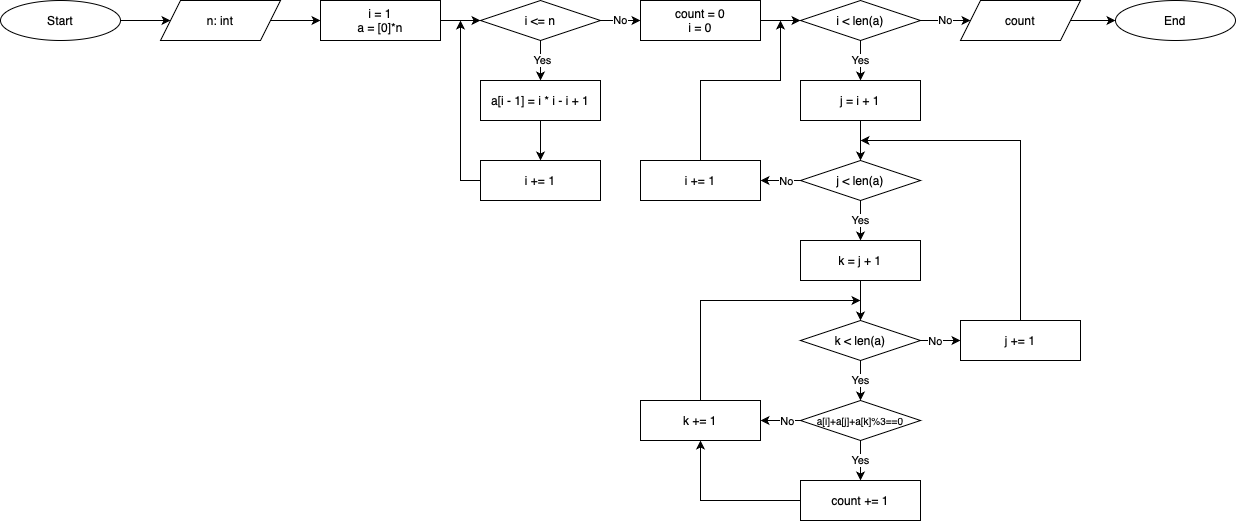

The diagram above was exported from draw.io. Its source (the exported page's mxGraphModel, read from the mxfile embedded in the PNG):
<mxGraphModel dx="1122" dy="761" grid="1" gridSize="10" guides="1" tooltips="1" connect="1" arrows="1" fold="1" page="1" pageScale="1" pageWidth="850" pageHeight="1100" background="#ffffff" math="0" shadow="0">
  <root>
    <mxCell id="0" />
    <mxCell id="1" parent="0" />
    <mxCell id="XKFdUextkc2nJWJVsiQQ-31" value="" style="edgeStyle=orthogonalEdgeStyle;rounded=0;orthogonalLoop=1;jettySize=auto;html=1;" parent="1" source="XKFdUextkc2nJWJVsiQQ-1" edge="1">
      <mxGeometry relative="1" as="geometry">
        <mxPoint x="400" y="150" as="targetPoint" />
      </mxGeometry>
    </mxCell>
    <mxCell id="iPOr9jhTZgFF23cTAe3i-1" value="Start" style="ellipse;whiteSpace=wrap;html=1;" vertex="1" parent="1">
      <mxGeometry x="40" y="240" width="120" height="40" as="geometry" />
    </mxCell>
    <mxCell id="iPOr9jhTZgFF23cTAe3i-2" value="n: int" style="shape=parallelogram;perimeter=parallelogramPerimeter;whiteSpace=wrap;html=1;fixedSize=1;" vertex="1" parent="1">
      <mxGeometry x="200" y="240" width="120" height="40" as="geometry" />
    </mxCell>
    <mxCell id="iPOr9jhTZgFF23cTAe3i-16" value="" style="endArrow=classic;html=1;rounded=0;exitX=1;exitY=0.5;exitDx=0;exitDy=0;entryX=0;entryY=0.5;entryDx=0;entryDy=0;" edge="1" parent="1" source="iPOr9jhTZgFF23cTAe3i-1" target="iPOr9jhTZgFF23cTAe3i-2">
      <mxGeometry width="50" height="50" relative="1" as="geometry">
        <mxPoint x="210" y="360" as="sourcePoint" />
        <mxPoint x="260" y="310" as="targetPoint" />
      </mxGeometry>
    </mxCell>
    <mxCell id="iPOr9jhTZgFF23cTAe3i-17" value="" style="endArrow=classic;html=1;rounded=0;exitX=1;exitY=0.5;exitDx=0;exitDy=0;entryX=0;entryY=0.5;entryDx=0;entryDy=0;" edge="1" parent="1" source="iPOr9jhTZgFF23cTAe3i-2" target="iPOr9jhTZgFF23cTAe3i-77">
      <mxGeometry width="50" height="50" relative="1" as="geometry">
        <mxPoint x="170" y="270" as="sourcePoint" />
        <mxPoint x="350" y="280" as="targetPoint" />
      </mxGeometry>
    </mxCell>
    <mxCell id="iPOr9jhTZgFF23cTAe3i-77" value="i = 1&lt;div&gt;a = [0]*n&lt;/div&gt;" style="rounded=0;whiteSpace=wrap;html=1;" vertex="1" parent="1">
      <mxGeometry x="360" y="240" width="120" height="40" as="geometry" />
    </mxCell>
    <mxCell id="iPOr9jhTZgFF23cTAe3i-78" value="i &amp;lt;= n" style="rhombus;whiteSpace=wrap;html=1;" vertex="1" parent="1">
      <mxGeometry x="520" y="240" width="120" height="40" as="geometry" />
    </mxCell>
    <mxCell id="iPOr9jhTZgFF23cTAe3i-79" value="" style="endArrow=classic;html=1;rounded=0;entryX=0;entryY=0.5;entryDx=0;entryDy=0;" edge="1" parent="1" target="iPOr9jhTZgFF23cTAe3i-78">
      <mxGeometry width="50" height="50" relative="1" as="geometry">
        <mxPoint x="480" y="260" as="sourcePoint" />
        <mxPoint x="370" y="270" as="targetPoint" />
      </mxGeometry>
    </mxCell>
    <mxCell id="iPOr9jhTZgFF23cTAe3i-80" value="" style="endArrow=classic;html=1;rounded=0;exitX=0.5;exitY=1;exitDx=0;exitDy=0;entryX=0.5;entryY=0;entryDx=0;entryDy=0;" edge="1" parent="1" source="iPOr9jhTZgFF23cTAe3i-78" target="iPOr9jhTZgFF23cTAe3i-81">
      <mxGeometry width="50" height="50" relative="1" as="geometry">
        <mxPoint x="490" y="270" as="sourcePoint" />
        <mxPoint x="560" y="300" as="targetPoint" />
      </mxGeometry>
    </mxCell>
    <mxCell id="iPOr9jhTZgFF23cTAe3i-82" value="Yes" style="edgeLabel;html=1;align=center;verticalAlign=middle;resizable=0;points=[];" vertex="1" connectable="0" parent="iPOr9jhTZgFF23cTAe3i-80">
      <mxGeometry x="-0.0586" y="1" relative="1" as="geometry">
        <mxPoint as="offset" />
      </mxGeometry>
    </mxCell>
    <mxCell id="iPOr9jhTZgFF23cTAe3i-81" value="a[i - 1] = i * i - i + 1" style="rounded=0;whiteSpace=wrap;html=1;" vertex="1" parent="1">
      <mxGeometry x="520" y="320" width="120" height="40" as="geometry" />
    </mxCell>
    <mxCell id="iPOr9jhTZgFF23cTAe3i-83" value="i += 1" style="rounded=0;whiteSpace=wrap;html=1;" vertex="1" parent="1">
      <mxGeometry x="520" y="400" width="120" height="40" as="geometry" />
    </mxCell>
    <mxCell id="iPOr9jhTZgFF23cTAe3i-84" value="" style="endArrow=classic;html=1;rounded=0;exitX=0.5;exitY=1;exitDx=0;exitDy=0;entryX=0.5;entryY=0;entryDx=0;entryDy=0;" edge="1" parent="1" source="iPOr9jhTZgFF23cTAe3i-81" target="iPOr9jhTZgFF23cTAe3i-83">
      <mxGeometry width="50" height="50" relative="1" as="geometry">
        <mxPoint x="490" y="270" as="sourcePoint" />
        <mxPoint x="530" y="270" as="targetPoint" />
      </mxGeometry>
    </mxCell>
    <mxCell id="iPOr9jhTZgFF23cTAe3i-85" value="" style="endArrow=classic;html=1;rounded=0;exitX=0;exitY=0.5;exitDx=0;exitDy=0;" edge="1" parent="1" source="iPOr9jhTZgFF23cTAe3i-83">
      <mxGeometry width="50" height="50" relative="1" as="geometry">
        <mxPoint x="500" y="420" as="sourcePoint" />
        <mxPoint x="500" y="260" as="targetPoint" />
        <Array as="points">
          <mxPoint x="500" y="420" />
        </Array>
      </mxGeometry>
    </mxCell>
    <mxCell id="iPOr9jhTZgFF23cTAe3i-86" value="" style="endArrow=classic;html=1;rounded=0;exitX=1;exitY=0.5;exitDx=0;exitDy=0;entryX=0;entryY=0.5;entryDx=0;entryDy=0;" edge="1" parent="1" source="iPOr9jhTZgFF23cTAe3i-78" target="iPOr9jhTZgFF23cTAe3i-87">
      <mxGeometry width="50" height="50" relative="1" as="geometry">
        <mxPoint x="490" y="270" as="sourcePoint" />
        <mxPoint x="660" y="280" as="targetPoint" />
      </mxGeometry>
    </mxCell>
    <mxCell id="iPOr9jhTZgFF23cTAe3i-98" value="No" style="edgeLabel;html=1;align=center;verticalAlign=middle;resizable=0;points=[];" vertex="1" connectable="0" parent="iPOr9jhTZgFF23cTAe3i-86">
      <mxGeometry x="-0.0379" y="1" relative="1" as="geometry">
        <mxPoint as="offset" />
      </mxGeometry>
    </mxCell>
    <mxCell id="iPOr9jhTZgFF23cTAe3i-87" value="count = 0&lt;div&gt;i = 0&lt;/div&gt;" style="rounded=0;whiteSpace=wrap;html=1;" vertex="1" parent="1">
      <mxGeometry x="680" y="240" width="120" height="40" as="geometry" />
    </mxCell>
    <mxCell id="iPOr9jhTZgFF23cTAe3i-88" value="i &amp;lt; len(a)" style="rhombus;whiteSpace=wrap;html=1;" vertex="1" parent="1">
      <mxGeometry x="840" y="240" width="120" height="40" as="geometry" />
    </mxCell>
    <mxCell id="iPOr9jhTZgFF23cTAe3i-89" value="j = i + 1" style="rounded=0;whiteSpace=wrap;html=1;" vertex="1" parent="1">
      <mxGeometry x="840" y="320" width="120" height="40" as="geometry" />
    </mxCell>
    <mxCell id="iPOr9jhTZgFF23cTAe3i-90" value="j &amp;lt; len(a)" style="rhombus;whiteSpace=wrap;html=1;" vertex="1" parent="1">
      <mxGeometry x="840" y="400" width="120" height="40" as="geometry" />
    </mxCell>
    <mxCell id="iPOr9jhTZgFF23cTAe3i-91" value="k = j + 1" style="rounded=0;whiteSpace=wrap;html=1;" vertex="1" parent="1">
      <mxGeometry x="840" y="480" width="120" height="40" as="geometry" />
    </mxCell>
    <mxCell id="iPOr9jhTZgFF23cTAe3i-92" value="k &amp;lt; len(a)" style="rhombus;whiteSpace=wrap;html=1;" vertex="1" parent="1">
      <mxGeometry x="840" y="560" width="120" height="40" as="geometry" />
    </mxCell>
    <mxCell id="iPOr9jhTZgFF23cTAe3i-93" value="" style="endArrow=classic;html=1;rounded=0;exitX=1;exitY=0.5;exitDx=0;exitDy=0;entryX=0;entryY=0.5;entryDx=0;entryDy=0;" edge="1" parent="1" source="iPOr9jhTZgFF23cTAe3i-87" target="iPOr9jhTZgFF23cTAe3i-88">
      <mxGeometry width="50" height="50" relative="1" as="geometry">
        <mxPoint x="650" y="270" as="sourcePoint" />
        <mxPoint x="690" y="270" as="targetPoint" />
      </mxGeometry>
    </mxCell>
    <mxCell id="iPOr9jhTZgFF23cTAe3i-94" value="Yes" style="endArrow=classic;html=1;rounded=0;exitX=0.5;exitY=1;exitDx=0;exitDy=0;entryX=0.5;entryY=0;entryDx=0;entryDy=0;" edge="1" parent="1" source="iPOr9jhTZgFF23cTAe3i-88" target="iPOr9jhTZgFF23cTAe3i-89">
      <mxGeometry width="50" height="50" relative="1" as="geometry">
        <mxPoint x="810" y="270" as="sourcePoint" />
        <mxPoint x="850" y="270" as="targetPoint" />
      </mxGeometry>
    </mxCell>
    <mxCell id="iPOr9jhTZgFF23cTAe3i-95" value="" style="endArrow=classic;html=1;rounded=0;exitX=0.5;exitY=1;exitDx=0;exitDy=0;entryX=0.5;entryY=0;entryDx=0;entryDy=0;" edge="1" parent="1" source="iPOr9jhTZgFF23cTAe3i-89" target="iPOr9jhTZgFF23cTAe3i-90">
      <mxGeometry width="50" height="50" relative="1" as="geometry">
        <mxPoint x="910" y="290" as="sourcePoint" />
        <mxPoint x="910" y="330" as="targetPoint" />
      </mxGeometry>
    </mxCell>
    <mxCell id="iPOr9jhTZgFF23cTAe3i-96" value="" style="endArrow=classic;html=1;rounded=0;exitX=0.5;exitY=0;exitDx=0;exitDy=0;" edge="1" parent="1" source="iPOr9jhTZgFF23cTAe3i-97">
      <mxGeometry width="50" height="50" relative="1" as="geometry">
        <mxPoint x="780" y="360" as="sourcePoint" />
        <mxPoint x="820" y="260" as="targetPoint" />
        <Array as="points">
          <mxPoint x="740" y="320" />
          <mxPoint x="820" y="320" />
        </Array>
      </mxGeometry>
    </mxCell>
    <mxCell id="iPOr9jhTZgFF23cTAe3i-97" value="i += 1" style="rounded=0;whiteSpace=wrap;html=1;" vertex="1" parent="1">
      <mxGeometry x="680" y="400" width="120" height="40" as="geometry" />
    </mxCell>
    <mxCell id="iPOr9jhTZgFF23cTAe3i-100" value="" style="endArrow=classic;html=1;rounded=0;exitX=0;exitY=0.5;exitDx=0;exitDy=0;entryX=1;entryY=0.5;entryDx=0;entryDy=0;" edge="1" parent="1" source="iPOr9jhTZgFF23cTAe3i-90" target="iPOr9jhTZgFF23cTAe3i-97">
      <mxGeometry width="50" height="50" relative="1" as="geometry">
        <mxPoint x="810" y="270" as="sourcePoint" />
        <mxPoint x="850" y="270" as="targetPoint" />
      </mxGeometry>
    </mxCell>
    <mxCell id="iPOr9jhTZgFF23cTAe3i-101" value="No" style="edgeLabel;html=1;align=center;verticalAlign=middle;resizable=0;points=[];" vertex="1" connectable="0" parent="iPOr9jhTZgFF23cTAe3i-100">
      <mxGeometry x="-0.2379" relative="1" as="geometry">
        <mxPoint as="offset" />
      </mxGeometry>
    </mxCell>
    <mxCell id="iPOr9jhTZgFF23cTAe3i-102" value="No" style="endArrow=classic;html=1;rounded=0;exitX=1;exitY=0.5;exitDx=0;exitDy=0;entryX=0;entryY=0.5;entryDx=0;entryDy=0;" edge="1" parent="1" source="iPOr9jhTZgFF23cTAe3i-88" target="iPOr9jhTZgFF23cTAe3i-103">
      <mxGeometry x="-0.0069" width="50" height="50" relative="1" as="geometry">
        <mxPoint x="910" y="290" as="sourcePoint" />
        <mxPoint x="1000" y="260" as="targetPoint" />
        <mxPoint as="offset" />
      </mxGeometry>
    </mxCell>
    <mxCell id="iPOr9jhTZgFF23cTAe3i-103" value="count" style="shape=parallelogram;perimeter=parallelogramPerimeter;whiteSpace=wrap;html=1;fixedSize=1;" vertex="1" parent="1">
      <mxGeometry x="1000" y="240" width="120" height="40" as="geometry" />
    </mxCell>
    <mxCell id="iPOr9jhTZgFF23cTAe3i-104" value="End" style="ellipse;whiteSpace=wrap;html=1;" vertex="1" parent="1">
      <mxGeometry x="1155" y="240" width="120" height="40" as="geometry" />
    </mxCell>
    <mxCell id="iPOr9jhTZgFF23cTAe3i-105" value="" style="endArrow=classic;html=1;rounded=0;exitX=1;exitY=0.5;exitDx=0;exitDy=0;" edge="1" parent="1" source="iPOr9jhTZgFF23cTAe3i-103" target="iPOr9jhTZgFF23cTAe3i-104">
      <mxGeometry width="50" height="50" relative="1" as="geometry">
        <mxPoint x="810" y="270" as="sourcePoint" />
        <mxPoint x="850" y="270" as="targetPoint" />
      </mxGeometry>
    </mxCell>
    <mxCell id="iPOr9jhTZgFF23cTAe3i-106" value="Yes" style="endArrow=classic;html=1;rounded=0;exitX=0.5;exitY=1;exitDx=0;exitDy=0;entryX=0.5;entryY=0;entryDx=0;entryDy=0;" edge="1" parent="1" source="iPOr9jhTZgFF23cTAe3i-90" target="iPOr9jhTZgFF23cTAe3i-91">
      <mxGeometry width="50" height="50" relative="1" as="geometry">
        <mxPoint x="910" y="370" as="sourcePoint" />
        <mxPoint x="910" y="410" as="targetPoint" />
      </mxGeometry>
    </mxCell>
    <mxCell id="iPOr9jhTZgFF23cTAe3i-107" value="" style="endArrow=classic;html=1;rounded=0;exitX=0.5;exitY=1;exitDx=0;exitDy=0;entryX=0.5;entryY=0;entryDx=0;entryDy=0;" edge="1" parent="1" source="iPOr9jhTZgFF23cTAe3i-91" target="iPOr9jhTZgFF23cTAe3i-92">
      <mxGeometry width="50" height="50" relative="1" as="geometry">
        <mxPoint x="910" y="450" as="sourcePoint" />
        <mxPoint x="910" y="490" as="targetPoint" />
      </mxGeometry>
    </mxCell>
    <mxCell id="iPOr9jhTZgFF23cTAe3i-108" value="" style="endArrow=classic;html=1;rounded=0;exitX=0.5;exitY=0;exitDx=0;exitDy=0;" edge="1" parent="1" source="iPOr9jhTZgFF23cTAe3i-113">
      <mxGeometry width="50" height="50" relative="1" as="geometry">
        <mxPoint x="910" y="530" as="sourcePoint" />
        <mxPoint x="900" y="380" as="targetPoint" />
        <Array as="points">
          <mxPoint x="1060" y="380" />
        </Array>
      </mxGeometry>
    </mxCell>
    <mxCell id="iPOr9jhTZgFF23cTAe3i-110" value="Yes" style="endArrow=classic;html=1;rounded=0;exitX=0.5;exitY=1;exitDx=0;exitDy=0;entryX=0.5;entryY=0;entryDx=0;entryDy=0;" edge="1" parent="1" source="iPOr9jhTZgFF23cTAe3i-92" target="iPOr9jhTZgFF23cTAe3i-111">
      <mxGeometry width="50" height="50" relative="1" as="geometry">
        <mxPoint x="910" y="450" as="sourcePoint" />
        <mxPoint x="900" y="630" as="targetPoint" />
      </mxGeometry>
    </mxCell>
    <mxCell id="iPOr9jhTZgFF23cTAe3i-111" value="a[i]+a[j]+a[k]%3==0" style="rhombus;whiteSpace=wrap;html=1;fontSize=10;" vertex="1" parent="1">
      <mxGeometry x="840" y="640" width="120" height="40" as="geometry" />
    </mxCell>
    <mxCell id="iPOr9jhTZgFF23cTAe3i-112" value="k += 1" style="rounded=0;whiteSpace=wrap;html=1;" vertex="1" parent="1">
      <mxGeometry x="680" y="640" width="120" height="40" as="geometry" />
    </mxCell>
    <mxCell id="iPOr9jhTZgFF23cTAe3i-113" value="j += 1" style="rounded=0;whiteSpace=wrap;html=1;" vertex="1" parent="1">
      <mxGeometry x="1000" y="560" width="120" height="40" as="geometry" />
    </mxCell>
    <mxCell id="iPOr9jhTZgFF23cTAe3i-114" value="" style="endArrow=classic;html=1;rounded=0;exitX=1;exitY=0.5;exitDx=0;exitDy=0;entryX=0;entryY=0.5;entryDx=0;entryDy=0;" edge="1" parent="1" source="iPOr9jhTZgFF23cTAe3i-92" target="iPOr9jhTZgFF23cTAe3i-113">
      <mxGeometry width="50" height="50" relative="1" as="geometry">
        <mxPoint x="910" y="530" as="sourcePoint" />
        <mxPoint x="910" y="570" as="targetPoint" />
      </mxGeometry>
    </mxCell>
    <mxCell id="iPOr9jhTZgFF23cTAe3i-115" value="No" style="edgeLabel;html=1;align=center;verticalAlign=middle;resizable=0;points=[];" vertex="1" connectable="0" parent="iPOr9jhTZgFF23cTAe3i-114">
      <mxGeometry x="-0.3138" relative="1" as="geometry">
        <mxPoint as="offset" />
      </mxGeometry>
    </mxCell>
    <mxCell id="iPOr9jhTZgFF23cTAe3i-116" value="" style="endArrow=classic;html=1;rounded=0;exitX=0;exitY=0.5;exitDx=0;exitDy=0;entryX=1;entryY=0.5;entryDx=0;entryDy=0;" edge="1" parent="1" source="iPOr9jhTZgFF23cTAe3i-111" target="iPOr9jhTZgFF23cTAe3i-112">
      <mxGeometry width="50" height="50" relative="1" as="geometry">
        <mxPoint x="970" y="590" as="sourcePoint" />
        <mxPoint x="1010" y="590" as="targetPoint" />
      </mxGeometry>
    </mxCell>
    <mxCell id="iPOr9jhTZgFF23cTAe3i-117" value="No" style="edgeLabel;html=1;align=center;verticalAlign=middle;resizable=0;points=[];" vertex="1" connectable="0" parent="iPOr9jhTZgFF23cTAe3i-116">
      <mxGeometry x="-0.3138" relative="1" as="geometry">
        <mxPoint as="offset" />
      </mxGeometry>
    </mxCell>
    <mxCell id="iPOr9jhTZgFF23cTAe3i-119" value="" style="endArrow=classic;html=1;rounded=0;exitX=0.5;exitY=0;exitDx=0;exitDy=0;" edge="1" parent="1" source="iPOr9jhTZgFF23cTAe3i-112">
      <mxGeometry width="50" height="50" relative="1" as="geometry">
        <mxPoint x="730" y="540" as="sourcePoint" />
        <mxPoint x="900" y="540" as="targetPoint" />
        <Array as="points">
          <mxPoint x="740" y="540" />
        </Array>
      </mxGeometry>
    </mxCell>
    <mxCell id="iPOr9jhTZgFF23cTAe3i-120" value="count += 1" style="rounded=0;whiteSpace=wrap;html=1;" vertex="1" parent="1">
      <mxGeometry x="840" y="720" width="120" height="40" as="geometry" />
    </mxCell>
    <mxCell id="iPOr9jhTZgFF23cTAe3i-121" value="Yes" style="endArrow=classic;html=1;rounded=0;exitX=0.5;exitY=1;exitDx=0;exitDy=0;entryX=0.5;entryY=0;entryDx=0;entryDy=0;" edge="1" parent="1" source="iPOr9jhTZgFF23cTAe3i-111" target="iPOr9jhTZgFF23cTAe3i-120">
      <mxGeometry width="50" height="50" relative="1" as="geometry">
        <mxPoint x="910" y="610" as="sourcePoint" />
        <mxPoint x="910" y="650" as="targetPoint" />
      </mxGeometry>
    </mxCell>
    <mxCell id="iPOr9jhTZgFF23cTAe3i-122" value="" style="endArrow=classic;html=1;rounded=0;exitX=0;exitY=0.5;exitDx=0;exitDy=0;entryX=0.5;entryY=1;entryDx=0;entryDy=0;" edge="1" parent="1" source="iPOr9jhTZgFF23cTAe3i-120" target="iPOr9jhTZgFF23cTAe3i-112">
      <mxGeometry width="50" height="50" relative="1" as="geometry">
        <mxPoint x="750" y="650" as="sourcePoint" />
        <mxPoint x="910" y="550" as="targetPoint" />
        <Array as="points">
          <mxPoint x="740" y="740" />
        </Array>
      </mxGeometry>
    </mxCell>
  </root>
</mxGraphModel>